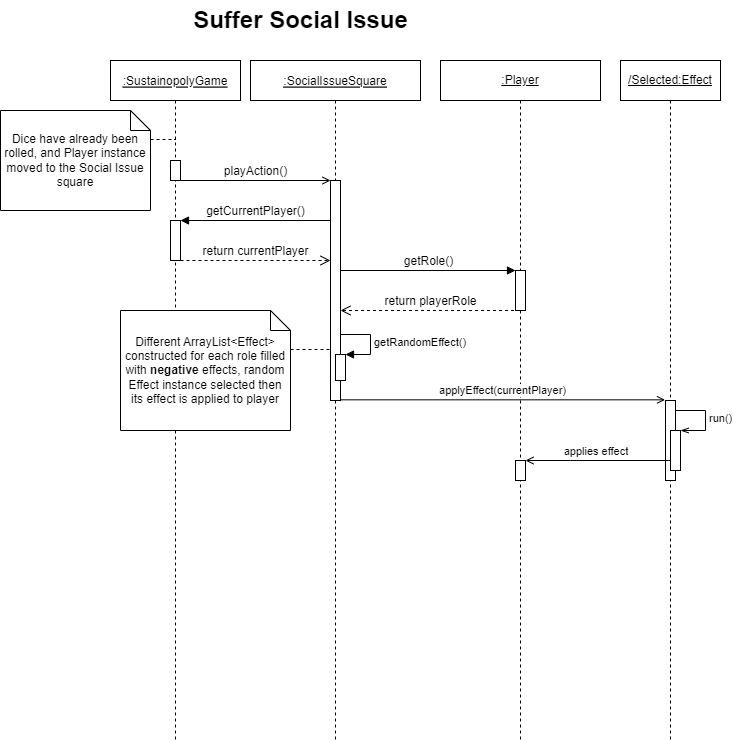

The diagram above was exported from draw.io. Its source (the exported page's mxGraphModel, read from the mxfile embedded in the PNG):
<mxGraphModel dx="780" dy="504" grid="1" gridSize="10" guides="1" tooltips="1" connect="1" arrows="1" fold="1" page="1" pageScale="1" pageWidth="850" pageHeight="1100" math="0" shadow="0">
  <root>
    <mxCell id="0" />
    <mxCell id="1" parent="0" />
    <mxCell id="3nuBFxr9cyL0pnOWT2aG-1" value=":SustainopolyGame" style="shape=umlLifeline;perimeter=lifelinePerimeter;container=1;collapsible=0;recursiveResize=0;rounded=0;shadow=0;strokeWidth=1;fontStyle=4" parent="1" vertex="1">
      <mxGeometry x="170" y="80" width="130" height="680" as="geometry" />
    </mxCell>
    <mxCell id="hp3SeeCu3flg9_DPFu69-15" value="" style="html=1;points=[];perimeter=orthogonalPerimeter;fontSize=12;" parent="3nuBFxr9cyL0pnOWT2aG-1" vertex="1">
      <mxGeometry x="60" y="100" width="10" height="20" as="geometry" />
    </mxCell>
    <mxCell id="hp3SeeCu3flg9_DPFu69-23" value="" style="html=1;points=[];perimeter=orthogonalPerimeter;fontSize=12;" parent="3nuBFxr9cyL0pnOWT2aG-1" vertex="1">
      <mxGeometry x="60" y="160" width="10" height="40" as="geometry" />
    </mxCell>
    <mxCell id="3nuBFxr9cyL0pnOWT2aG-5" value=":SocialIssueSquare" style="shape=umlLifeline;perimeter=lifelinePerimeter;container=1;collapsible=0;recursiveResize=0;rounded=0;shadow=0;strokeWidth=1;fontStyle=4" parent="1" vertex="1">
      <mxGeometry x="310" y="80" width="170" height="680" as="geometry" />
    </mxCell>
    <mxCell id="3nuBFxr9cyL0pnOWT2aG-6" value="" style="points=[];perimeter=orthogonalPerimeter;rounded=0;shadow=0;strokeWidth=1;" parent="3nuBFxr9cyL0pnOWT2aG-5" vertex="1">
      <mxGeometry x="80" y="120" width="10" height="220" as="geometry" />
    </mxCell>
    <mxCell id="oCn-lV1tYd64QjBFvCa9-8" value="" style="html=1;points=[];perimeter=orthogonalPerimeter;" parent="3nuBFxr9cyL0pnOWT2aG-5" vertex="1">
      <mxGeometry x="85" y="294" width="10" height="26" as="geometry" />
    </mxCell>
    <mxCell id="oCn-lV1tYd64QjBFvCa9-9" value="getRandomEffect()" style="edgeStyle=orthogonalEdgeStyle;html=1;align=left;spacingLeft=2;endArrow=block;rounded=0;entryX=1;entryY=0;" parent="3nuBFxr9cyL0pnOWT2aG-5" target="oCn-lV1tYd64QjBFvCa9-8" edge="1">
      <mxGeometry relative="1" as="geometry">
        <mxPoint x="90" y="274" as="sourcePoint" />
        <Array as="points">
          <mxPoint x="120" y="274" />
        </Array>
      </mxGeometry>
    </mxCell>
    <mxCell id="oCn-lV1tYd64QjBFvCa9-13" value="" style="line;strokeWidth=1;html=1;dashed=1;" parent="3nuBFxr9cyL0pnOWT2aG-5" vertex="1">
      <mxGeometry x="40" y="284" width="40" height="10" as="geometry" />
    </mxCell>
    <mxCell id="hp3SeeCu3flg9_DPFu69-5" value="&lt;span style=&quot;font-size: 12px;&quot;&gt;&lt;u&gt;:Player&lt;/u&gt;&lt;/span&gt;" style="shape=umlLifeline;perimeter=lifelinePerimeter;whiteSpace=wrap;html=1;container=1;collapsible=0;recursiveResize=0;outlineConnect=0;fontSize=7;" parent="1" vertex="1">
      <mxGeometry x="500" y="80" width="160" height="680" as="geometry" />
    </mxCell>
    <mxCell id="hp3SeeCu3flg9_DPFu69-10" value="" style="html=1;points=[];perimeter=orthogonalPerimeter;fontSize=12;" parent="hp3SeeCu3flg9_DPFu69-5" vertex="1">
      <mxGeometry x="75" y="210" width="10" height="40" as="geometry" />
    </mxCell>
    <mxCell id="oCn-lV1tYd64QjBFvCa9-2" value="applyEffect(currentPlayer)" style="html=1;verticalAlign=bottom;endArrow=open;rounded=0;endFill=0;" parent="hp3SeeCu3flg9_DPFu69-5" source="3nuBFxr9cyL0pnOWT2aG-6" edge="1">
      <mxGeometry width="80" relative="1" as="geometry">
        <mxPoint x="-105" y="339.33" as="sourcePoint" />
        <mxPoint x="224.5" y="339.33" as="targetPoint" />
      </mxGeometry>
    </mxCell>
    <mxCell id="oCn-lV1tYd64QjBFvCa9-11" value="" style="html=1;points=[];perimeter=orthogonalPerimeter;" parent="hp3SeeCu3flg9_DPFu69-5" vertex="1">
      <mxGeometry x="75" y="400" width="10" height="20" as="geometry" />
    </mxCell>
    <mxCell id="hp3SeeCu3flg9_DPFu69-6" value="playAction()" style="html=1;verticalAlign=bottom;endArrow=open;rounded=0;fontSize=12;endFill=0;" parent="1" edge="1">
      <mxGeometry width="80" relative="1" as="geometry">
        <mxPoint x="240" y="200" as="sourcePoint" />
        <mxPoint x="390" y="200" as="targetPoint" />
      </mxGeometry>
    </mxCell>
    <mxCell id="hp3SeeCu3flg9_DPFu69-7" value="getCurrentPlayer()" style="html=1;verticalAlign=bottom;endArrow=block;rounded=0;fontSize=12;" parent="1" target="hp3SeeCu3flg9_DPFu69-23" edge="1">
      <mxGeometry width="80" relative="1" as="geometry">
        <mxPoint x="390" y="240" as="sourcePoint" />
        <mxPoint x="250" y="240" as="targetPoint" />
      </mxGeometry>
    </mxCell>
    <mxCell id="hp3SeeCu3flg9_DPFu69-8" value="return currentPlayer" style="html=1;verticalAlign=bottom;endArrow=open;dashed=1;endSize=8;rounded=0;fontSize=12;" parent="1" source="hp3SeeCu3flg9_DPFu69-23" edge="1">
      <mxGeometry relative="1" as="geometry">
        <mxPoint x="250" y="280" as="sourcePoint" />
        <mxPoint x="390" y="280" as="targetPoint" />
      </mxGeometry>
    </mxCell>
    <mxCell id="hp3SeeCu3flg9_DPFu69-9" value="getRole()" style="html=1;verticalAlign=bottom;endArrow=block;rounded=0;fontSize=12;" parent="1" target="hp3SeeCu3flg9_DPFu69-10" edge="1">
      <mxGeometry width="80" relative="1" as="geometry">
        <mxPoint x="400" y="290" as="sourcePoint" />
        <mxPoint x="520" y="290" as="targetPoint" />
      </mxGeometry>
    </mxCell>
    <mxCell id="hp3SeeCu3flg9_DPFu69-11" value="return playerRole" style="html=1;verticalAlign=bottom;endArrow=open;dashed=1;endSize=8;rounded=0;fontSize=12;" parent="1" source="hp3SeeCu3flg9_DPFu69-5" edge="1">
      <mxGeometry relative="1" as="geometry">
        <mxPoint x="545" y="330" as="sourcePoint" />
        <mxPoint x="400" y="330" as="targetPoint" />
      </mxGeometry>
    </mxCell>
    <mxCell id="8GGPMN3JQRX9-d0OzjVr-1" value="Dice have already been rolled, and Player instance moved to the Social Issue square" style="shape=note;size=20;whiteSpace=wrap;html=1;" parent="1" vertex="1">
      <mxGeometry x="60" y="130" width="150" height="100" as="geometry" />
    </mxCell>
    <mxCell id="8GGPMN3JQRX9-d0OzjVr-2" value="" style="line;strokeWidth=1;html=1;dashed=1;" parent="1" vertex="1">
      <mxGeometry x="210" y="154" width="25" height="10" as="geometry" />
    </mxCell>
    <mxCell id="woZ_un6VI_SotQnUAymg-1" value="Suffer Social Issue" style="text;strokeColor=none;fillColor=none;html=1;fontSize=24;fontStyle=1;verticalAlign=middle;align=center;" parent="1" vertex="1">
      <mxGeometry x="310" y="20" width="100" height="40" as="geometry" />
    </mxCell>
    <mxCell id="oCn-lV1tYd64QjBFvCa9-1" value="&lt;u&gt;/Selected:Effect&lt;/u&gt;" style="shape=umlLifeline;perimeter=lifelinePerimeter;whiteSpace=wrap;html=1;container=1;collapsible=0;recursiveResize=0;outlineConnect=0;" parent="1" vertex="1">
      <mxGeometry x="680" y="80" width="100" height="680" as="geometry" />
    </mxCell>
    <mxCell id="oCn-lV1tYd64QjBFvCa9-6" value="run()" style="edgeStyle=orthogonalEdgeStyle;html=1;align=left;spacingLeft=2;endArrow=openThin;rounded=0;entryX=1;entryY=0;endFill=0;" parent="oCn-lV1tYd64QjBFvCa9-1" target="oCn-lV1tYd64QjBFvCa9-5" edge="1">
      <mxGeometry relative="1" as="geometry">
        <mxPoint x="55" y="350" as="sourcePoint" />
        <Array as="points">
          <mxPoint x="85" y="350" />
        </Array>
      </mxGeometry>
    </mxCell>
    <mxCell id="oCn-lV1tYd64QjBFvCa9-10" value="" style="html=1;points=[];perimeter=orthogonalPerimeter;" parent="oCn-lV1tYd64QjBFvCa9-1" vertex="1">
      <mxGeometry x="45" y="340" width="10" height="80" as="geometry" />
    </mxCell>
    <mxCell id="oCn-lV1tYd64QjBFvCa9-5" value="" style="html=1;points=[];perimeter=orthogonalPerimeter;" parent="oCn-lV1tYd64QjBFvCa9-1" vertex="1">
      <mxGeometry x="50" y="370" width="10" height="40" as="geometry" />
    </mxCell>
    <mxCell id="oCn-lV1tYd64QjBFvCa9-4" value="applies effect&amp;nbsp;" style="html=1;verticalAlign=bottom;endArrow=open;rounded=0;endFill=0;" parent="1" target="oCn-lV1tYd64QjBFvCa9-11" edge="1">
      <mxGeometry x="0.0084" width="80" relative="1" as="geometry">
        <mxPoint x="729.5" y="480" as="sourcePoint" />
        <mxPoint x="579.1666666666667" y="480" as="targetPoint" />
        <Array as="points">
          <mxPoint x="630" y="480" />
        </Array>
        <mxPoint as="offset" />
      </mxGeometry>
    </mxCell>
    <mxCell id="oCn-lV1tYd64QjBFvCa9-12" value="Different ArrayList&amp;lt;Effect&amp;gt; constructed for each role filled with &lt;b&gt;negative&lt;/b&gt; effects, random Effect instance selected then its effect is applied to player" style="shape=note;size=20;whiteSpace=wrap;html=1;" parent="1" vertex="1">
      <mxGeometry x="180" y="330" width="170" height="120" as="geometry" />
    </mxCell>
  </root>
</mxGraphModel>